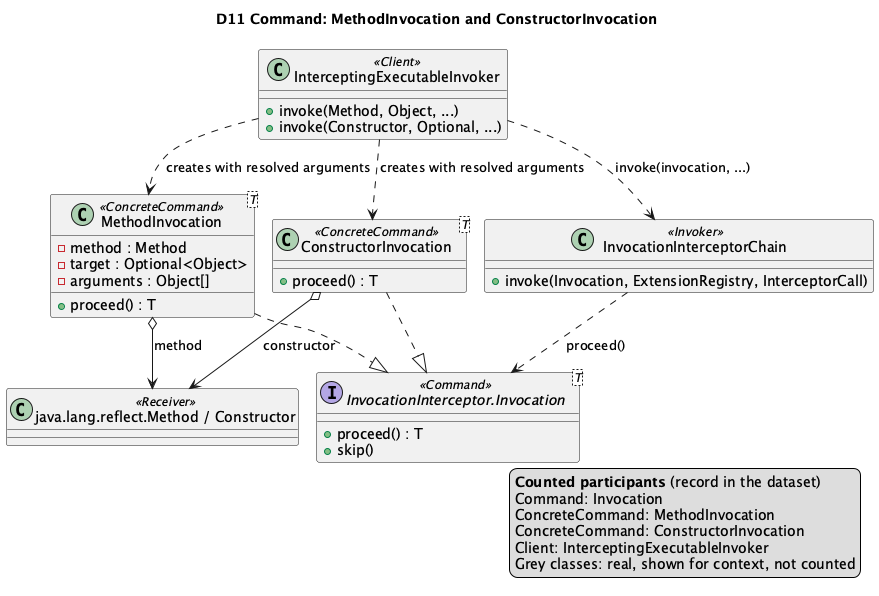

The diagram above was rendered by PlantUML. Its source (embedded in the PNG):
@startuml D11
!pragma layout smetana
title D11 Command: MethodInvocation and ConstructorInvocation

interface "InvocationInterceptor.Invocation<T>" as Invocation <<Command>> {
  +proceed() : T
  +skip()
}
class "MethodInvocation<T>" as MethodInvocation <<ConcreteCommand>> {
  -method : Method
  -target : Optional<Object>
  -arguments : Object[]
  +proceed() : T
}
class "ConstructorInvocation<T>" as ConstructorInvocation <<ConcreteCommand>> {
  +proceed() : T
}
class "java.lang.reflect.Method / Constructor" as Reflective <<Receiver>>
class InterceptingExecutableInvoker <<Client>> {
  +invoke(Method, Object, ...)
  +invoke(Constructor, Optional, ...)
}
class InvocationInterceptorChain <<Invoker>> {
  +invoke(Invocation, ExtensionRegistry, InterceptorCall)
}

MethodInvocation ..|> Invocation
ConstructorInvocation ..|> Invocation
MethodInvocation o--> Reflective : method
ConstructorInvocation o--> Reflective : constructor
InterceptingExecutableInvoker ..> MethodInvocation : creates with resolved arguments
InterceptingExecutableInvoker ..> ConstructorInvocation : creates with resolved arguments
InterceptingExecutableInvoker ..> InvocationInterceptorChain : invoke(invocation, ...)
InvocationInterceptorChain ..> Invocation : proceed()
' aligned-with-record
legend right
  <b>Counted participants</b> (record in the dataset)
  Command: Invocation
  ConcreteCommand: MethodInvocation
  ConcreteCommand: ConstructorInvocation
  Client: InterceptingExecutableInvoker
  Grey classes: real, shown for context, not counted
endlegend
@enduml